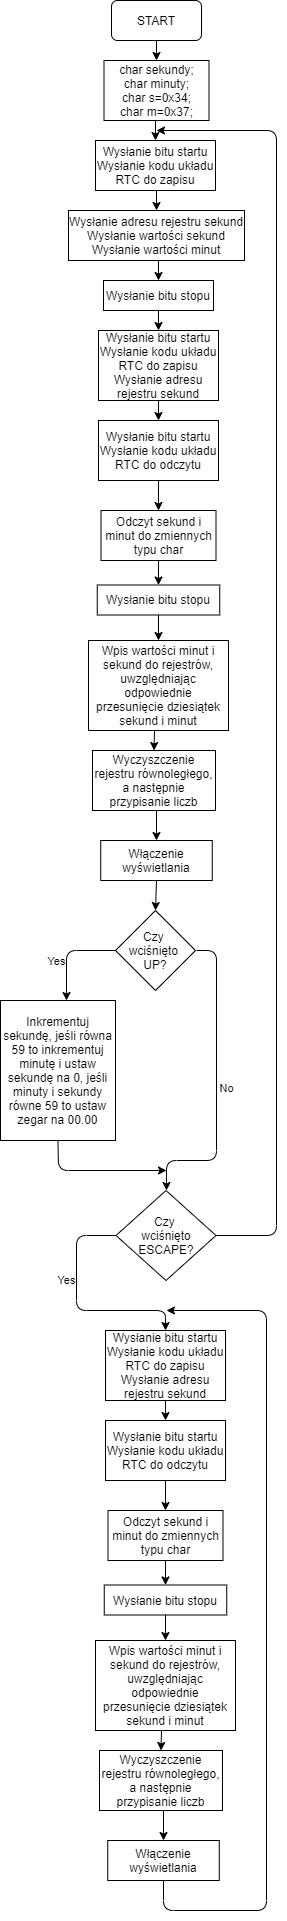

The diagram above was exported from draw.io. Its source (the exported page's mxGraphModel, read from the mxfile embedded in the PNG):
<mxGraphModel dx="3555" dy="1985" grid="1" gridSize="10" guides="1" tooltips="1" connect="1" arrows="1" fold="1" page="1" pageScale="1" pageWidth="827" pageHeight="1169" math="0" shadow="0">
  <root>
    <mxCell id="WIyWlLk6GJQsqaUBKTNV-0" />
    <mxCell id="WIyWlLk6GJQsqaUBKTNV-1" parent="WIyWlLk6GJQsqaUBKTNV-0" />
    <mxCell id="h7PG8yCw-mO0T7QRxf5R-78" value="" style="endArrow=classic;html=1;exitX=0.5;exitY=1;exitDx=0;exitDy=0;" edge="1" parent="WIyWlLk6GJQsqaUBKTNV-1">
      <mxGeometry width="50" height="50" relative="1" as="geometry">
        <mxPoint x="320" y="40" as="sourcePoint" />
        <mxPoint x="320" y="60" as="targetPoint" />
      </mxGeometry>
    </mxCell>
    <mxCell id="h7PG8yCw-mO0T7QRxf5R-102" value="char sekundy;&lt;br&gt;char minuty;&lt;br&gt;char s=0x34;&lt;br&gt;char m=0x37;" style="rounded=0;whiteSpace=wrap;html=1;" vertex="1" parent="WIyWlLk6GJQsqaUBKTNV-1">
      <mxGeometry x="267.5" y="60" width="105" height="60" as="geometry" />
    </mxCell>
    <mxCell id="h7PG8yCw-mO0T7QRxf5R-103" value="Wysłanie bitu startu&lt;br&gt;Wysłanie kodu układu RTC do zapisu" style="rounded=0;whiteSpace=wrap;html=1;" vertex="1" parent="WIyWlLk6GJQsqaUBKTNV-1">
      <mxGeometry x="259" y="140" width="120" height="50" as="geometry" />
    </mxCell>
    <mxCell id="h7PG8yCw-mO0T7QRxf5R-104" value="&lt;span&gt;Wysłanie adresu rejestru sekund&lt;br&gt;Wysłanie wartości sekund&lt;br&gt;Wysłanie wartości minut&lt;br&gt;&lt;/span&gt;" style="rounded=0;whiteSpace=wrap;html=1;" vertex="1" parent="WIyWlLk6GJQsqaUBKTNV-1">
      <mxGeometry x="232" y="210" width="176" height="50" as="geometry" />
    </mxCell>
    <mxCell id="h7PG8yCw-mO0T7QRxf5R-105" value="Wysłanie bitu stopu" style="rounded=0;whiteSpace=wrap;html=1;" vertex="1" parent="WIyWlLk6GJQsqaUBKTNV-1">
      <mxGeometry x="267" y="280" width="110" height="30" as="geometry" />
    </mxCell>
    <mxCell id="h7PG8yCw-mO0T7QRxf5R-106" value="Wysłanie bitu startu&lt;br&gt;Wysłanie kodu układu RTC do zapisu&lt;br&gt;Wysłanie adresu rejestru sekund" style="rounded=0;whiteSpace=wrap;html=1;" vertex="1" parent="WIyWlLk6GJQsqaUBKTNV-1">
      <mxGeometry x="262" y="330" width="120" height="70" as="geometry" />
    </mxCell>
    <mxCell id="h7PG8yCw-mO0T7QRxf5R-108" value="&lt;span&gt;Wysłanie bitu startu&lt;/span&gt;&lt;br&gt;&lt;span&gt;Wysłanie kodu układu RTC do odczytu&lt;/span&gt;" style="rounded=0;whiteSpace=wrap;html=1;" vertex="1" parent="WIyWlLk6GJQsqaUBKTNV-1">
      <mxGeometry x="262" y="420" width="120" height="60" as="geometry" />
    </mxCell>
    <mxCell id="h7PG8yCw-mO0T7QRxf5R-109" value="Odczyt sekund i minut do zmiennych typu char" style="rounded=0;whiteSpace=wrap;html=1;" vertex="1" parent="WIyWlLk6GJQsqaUBKTNV-1">
      <mxGeometry x="264.5" y="510" width="115" height="50" as="geometry" />
    </mxCell>
    <mxCell id="h7PG8yCw-mO0T7QRxf5R-110" value="Wysłanie bitu stopu" style="rounded=0;whiteSpace=wrap;html=1;" vertex="1" parent="WIyWlLk6GJQsqaUBKTNV-1">
      <mxGeometry x="260.75" y="584.5" width="122.5" height="30" as="geometry" />
    </mxCell>
    <mxCell id="h7PG8yCw-mO0T7QRxf5R-111" value="Wpis wartości minut i sekund do rejestrów, uwzględniając odpowiednie przesunięcie dziesiątek sekund i minut" style="rounded=0;whiteSpace=wrap;html=1;" vertex="1" parent="WIyWlLk6GJQsqaUBKTNV-1">
      <mxGeometry x="252" y="640" width="140" height="90" as="geometry" />
    </mxCell>
    <mxCell id="h7PG8yCw-mO0T7QRxf5R-114" style="edgeStyle=orthogonalEdgeStyle;rounded=0;orthogonalLoop=1;jettySize=auto;html=1;exitX=0.5;exitY=0;exitDx=0;exitDy=0;" edge="1" parent="WIyWlLk6GJQsqaUBKTNV-1" source="h7PG8yCw-mO0T7QRxf5R-112">
      <mxGeometry relative="1" as="geometry">
        <mxPoint x="337.5882352941178" y="759.9999999999998" as="targetPoint" />
      </mxGeometry>
    </mxCell>
    <mxCell id="h7PG8yCw-mO0T7QRxf5R-112" value="Wyczyszczenie rejestru równoległego, a następnie przypisanie liczb" style="rounded=0;whiteSpace=wrap;html=1;" vertex="1" parent="WIyWlLk6GJQsqaUBKTNV-1">
      <mxGeometry x="256" y="750" width="123" height="60" as="geometry" />
    </mxCell>
    <mxCell id="h7PG8yCw-mO0T7QRxf5R-113" value="Włączenie wyświetlania" style="rounded=0;whiteSpace=wrap;html=1;" vertex="1" parent="WIyWlLk6GJQsqaUBKTNV-1">
      <mxGeometry x="264.25" y="840" width="111.5" height="40" as="geometry" />
    </mxCell>
    <mxCell id="h7PG8yCw-mO0T7QRxf5R-115" value="" style="endArrow=classic;html=1;exitX=0.5;exitY=1;exitDx=0;exitDy=0;entryX=0.5;entryY=0;entryDx=0;entryDy=0;" edge="1" parent="WIyWlLk6GJQsqaUBKTNV-1" source="h7PG8yCw-mO0T7QRxf5R-109" target="h7PG8yCw-mO0T7QRxf5R-110">
      <mxGeometry width="50" height="50" relative="1" as="geometry">
        <mxPoint x="440" y="560" as="sourcePoint" />
        <mxPoint x="490" y="510" as="targetPoint" />
      </mxGeometry>
    </mxCell>
    <mxCell id="h7PG8yCw-mO0T7QRxf5R-116" value="" style="endArrow=classic;html=1;exitX=0.5;exitY=1;exitDx=0;exitDy=0;entryX=0.5;entryY=0;entryDx=0;entryDy=0;" edge="1" parent="WIyWlLk6GJQsqaUBKTNV-1" source="h7PG8yCw-mO0T7QRxf5R-108" target="h7PG8yCw-mO0T7QRxf5R-109">
      <mxGeometry width="50" height="50" relative="1" as="geometry">
        <mxPoint x="440" y="440" as="sourcePoint" />
        <mxPoint x="490" y="390" as="targetPoint" />
      </mxGeometry>
    </mxCell>
    <mxCell id="h7PG8yCw-mO0T7QRxf5R-117" value="" style="endArrow=classic;html=1;exitX=0.5;exitY=1;exitDx=0;exitDy=0;entryX=0.5;entryY=0;entryDx=0;entryDy=0;" edge="1" parent="WIyWlLk6GJQsqaUBKTNV-1" source="h7PG8yCw-mO0T7QRxf5R-106" target="h7PG8yCw-mO0T7QRxf5R-108">
      <mxGeometry width="50" height="50" relative="1" as="geometry">
        <mxPoint x="440" y="440" as="sourcePoint" />
        <mxPoint x="490" y="390" as="targetPoint" />
      </mxGeometry>
    </mxCell>
    <mxCell id="h7PG8yCw-mO0T7QRxf5R-118" value="" style="endArrow=classic;html=1;exitX=0.5;exitY=1;exitDx=0;exitDy=0;entryX=0.5;entryY=0;entryDx=0;entryDy=0;" edge="1" parent="WIyWlLk6GJQsqaUBKTNV-1" source="h7PG8yCw-mO0T7QRxf5R-105" target="h7PG8yCw-mO0T7QRxf5R-106">
      <mxGeometry width="50" height="50" relative="1" as="geometry">
        <mxPoint x="440" y="440" as="sourcePoint" />
        <mxPoint x="490" y="390" as="targetPoint" />
      </mxGeometry>
    </mxCell>
    <mxCell id="h7PG8yCw-mO0T7QRxf5R-119" value="" style="endArrow=classic;html=1;entryX=0.5;entryY=0;entryDx=0;entryDy=0;" edge="1" parent="WIyWlLk6GJQsqaUBKTNV-1" target="h7PG8yCw-mO0T7QRxf5R-104">
      <mxGeometry width="50" height="50" relative="1" as="geometry">
        <mxPoint x="320" y="190" as="sourcePoint" />
        <mxPoint x="490" y="390" as="targetPoint" />
      </mxGeometry>
    </mxCell>
    <mxCell id="h7PG8yCw-mO0T7QRxf5R-120" value="" style="endArrow=classic;html=1;entryX=0.5;entryY=0;entryDx=0;entryDy=0;" edge="1" parent="WIyWlLk6GJQsqaUBKTNV-1" target="h7PG8yCw-mO0T7QRxf5R-103">
      <mxGeometry width="50" height="50" relative="1" as="geometry">
        <mxPoint x="319" y="120" as="sourcePoint" />
        <mxPoint x="320" y="130" as="targetPoint" />
      </mxGeometry>
    </mxCell>
    <mxCell id="h7PG8yCw-mO0T7QRxf5R-121" value="" style="endArrow=classic;html=1;exitX=0.5;exitY=1;exitDx=0;exitDy=0;entryX=0.5;entryY=0;entryDx=0;entryDy=0;" edge="1" parent="WIyWlLk6GJQsqaUBKTNV-1" source="h7PG8yCw-mO0T7QRxf5R-110" target="h7PG8yCw-mO0T7QRxf5R-111">
      <mxGeometry width="50" height="50" relative="1" as="geometry">
        <mxPoint x="440" y="440" as="sourcePoint" />
        <mxPoint x="490" y="390" as="targetPoint" />
      </mxGeometry>
    </mxCell>
    <mxCell id="h7PG8yCw-mO0T7QRxf5R-122" value="" style="endArrow=classic;html=1;entryX=0.5;entryY=0;entryDx=0;entryDy=0;" edge="1" parent="WIyWlLk6GJQsqaUBKTNV-1" target="h7PG8yCw-mO0T7QRxf5R-112">
      <mxGeometry width="50" height="50" relative="1" as="geometry">
        <mxPoint x="318" y="730" as="sourcePoint" />
        <mxPoint x="490" y="390" as="targetPoint" />
      </mxGeometry>
    </mxCell>
    <mxCell id="h7PG8yCw-mO0T7QRxf5R-123" value="" style="endArrow=classic;html=1;entryX=0.5;entryY=0;entryDx=0;entryDy=0;" edge="1" parent="WIyWlLk6GJQsqaUBKTNV-1" target="h7PG8yCw-mO0T7QRxf5R-113">
      <mxGeometry width="50" height="50" relative="1" as="geometry">
        <mxPoint x="320" y="810" as="sourcePoint" />
        <mxPoint x="490" y="390" as="targetPoint" />
      </mxGeometry>
    </mxCell>
    <mxCell id="h7PG8yCw-mO0T7QRxf5R-124" value="" style="endArrow=classic;html=1;entryX=0.5;entryY=0;entryDx=0;entryDy=0;" edge="1" parent="WIyWlLk6GJQsqaUBKTNV-1" target="h7PG8yCw-mO0T7QRxf5R-105">
      <mxGeometry width="50" height="50" relative="1" as="geometry">
        <mxPoint x="322" y="260" as="sourcePoint" />
        <mxPoint x="490" y="390" as="targetPoint" />
      </mxGeometry>
    </mxCell>
    <mxCell id="h7PG8yCw-mO0T7QRxf5R-126" value="START" style="rounded=1;whiteSpace=wrap;html=1;" vertex="1" parent="WIyWlLk6GJQsqaUBKTNV-1">
      <mxGeometry x="275" width="90" height="40" as="geometry" />
    </mxCell>
    <mxCell id="h7PG8yCw-mO0T7QRxf5R-127" value="Czy &lt;br&gt;wciśnięto &lt;br&gt;UP?" style="rhombus;whiteSpace=wrap;html=1;" vertex="1" parent="WIyWlLk6GJQsqaUBKTNV-1">
      <mxGeometry x="279" y="910" width="80" height="80" as="geometry" />
    </mxCell>
    <mxCell id="h7PG8yCw-mO0T7QRxf5R-128" value="" style="endArrow=classic;html=1;exitX=0.5;exitY=1;exitDx=0;exitDy=0;" edge="1" parent="WIyWlLk6GJQsqaUBKTNV-1" source="h7PG8yCw-mO0T7QRxf5R-113">
      <mxGeometry width="50" height="50" relative="1" as="geometry">
        <mxPoint x="490" y="910" as="sourcePoint" />
        <mxPoint x="319" y="910" as="targetPoint" />
      </mxGeometry>
    </mxCell>
    <mxCell id="h7PG8yCw-mO0T7QRxf5R-129" value="Yes" style="edgeStyle=segmentEdgeStyle;endArrow=classic;html=1;exitX=0;exitY=0.5;exitDx=0;exitDy=0;" edge="1" parent="WIyWlLk6GJQsqaUBKTNV-1" source="h7PG8yCw-mO0T7QRxf5R-127">
      <mxGeometry x="0.1919" y="-10" width="50" height="50" relative="1" as="geometry">
        <mxPoint x="490" y="910" as="sourcePoint" />
        <mxPoint x="230" y="1000" as="targetPoint" />
        <Array as="points">
          <mxPoint x="230" y="950" />
          <mxPoint x="230" y="1000" />
        </Array>
        <mxPoint as="offset" />
      </mxGeometry>
    </mxCell>
    <mxCell id="h7PG8yCw-mO0T7QRxf5R-130" value="Inkrementuj sekundę, jeśli równa 59 to inkrementuj minutę i ustaw sekundę na 0, jeśli minuty i sekundy równe 59 to ustaw zegar na 00.00" style="rounded=0;whiteSpace=wrap;html=1;" vertex="1" parent="WIyWlLk6GJQsqaUBKTNV-1">
      <mxGeometry x="164" y="1000" width="115" height="140" as="geometry" />
    </mxCell>
    <mxCell id="h7PG8yCw-mO0T7QRxf5R-131" value="Czy &lt;br&gt;wciśnięto ESCAPE?" style="rhombus;whiteSpace=wrap;html=1;" vertex="1" parent="WIyWlLk6GJQsqaUBKTNV-1">
      <mxGeometry x="279.5" y="1190" width="100" height="90" as="geometry" />
    </mxCell>
    <mxCell id="h7PG8yCw-mO0T7QRxf5R-132" value="No" style="endArrow=classic;html=1;" edge="1" parent="WIyWlLk6GJQsqaUBKTNV-1">
      <mxGeometry x="0.0159" y="10" width="50" height="50" relative="1" as="geometry">
        <mxPoint x="360" y="950" as="sourcePoint" />
        <mxPoint x="330" y="1190" as="targetPoint" />
        <Array as="points">
          <mxPoint x="380" y="950" />
          <mxPoint x="380" y="1160" />
          <mxPoint x="330" y="1160" />
        </Array>
        <mxPoint as="offset" />
      </mxGeometry>
    </mxCell>
    <mxCell id="h7PG8yCw-mO0T7QRxf5R-133" value="" style="endArrow=classic;html=1;exitX=0.5;exitY=1;exitDx=0;exitDy=0;" edge="1" parent="WIyWlLk6GJQsqaUBKTNV-1" source="h7PG8yCw-mO0T7QRxf5R-130">
      <mxGeometry width="50" height="50" relative="1" as="geometry">
        <mxPoint x="490" y="1140" as="sourcePoint" />
        <mxPoint x="330" y="1170" as="targetPoint" />
        <Array as="points">
          <mxPoint x="222" y="1170" />
        </Array>
      </mxGeometry>
    </mxCell>
    <mxCell id="h7PG8yCw-mO0T7QRxf5R-135" value="" style="endArrow=classic;html=1;exitX=1;exitY=0.5;exitDx=0;exitDy=0;" edge="1" parent="WIyWlLk6GJQsqaUBKTNV-1" source="h7PG8yCw-mO0T7QRxf5R-131">
      <mxGeometry width="50" height="50" relative="1" as="geometry">
        <mxPoint x="920" y="660" as="sourcePoint" />
        <mxPoint x="320" y="130" as="targetPoint" />
        <Array as="points">
          <mxPoint x="440" y="1235" />
          <mxPoint x="440" y="130" />
        </Array>
      </mxGeometry>
    </mxCell>
    <mxCell id="h7PG8yCw-mO0T7QRxf5R-136" value="Wysłanie bitu startu&lt;br&gt;Wysłanie kodu układu RTC do zapisu&lt;br&gt;Wysłanie adresu rejestru sekund" style="rounded=0;whiteSpace=wrap;html=1;" vertex="1" parent="WIyWlLk6GJQsqaUBKTNV-1">
      <mxGeometry x="269" y="1330" width="120" height="70" as="geometry" />
    </mxCell>
    <mxCell id="h7PG8yCw-mO0T7QRxf5R-137" value="&lt;span&gt;Wysłanie bitu startu&lt;/span&gt;&lt;br&gt;&lt;span&gt;Wysłanie kodu układu RTC do odczytu&lt;/span&gt;" style="rounded=0;whiteSpace=wrap;html=1;" vertex="1" parent="WIyWlLk6GJQsqaUBKTNV-1">
      <mxGeometry x="269" y="1420" width="120" height="60" as="geometry" />
    </mxCell>
    <mxCell id="h7PG8yCw-mO0T7QRxf5R-138" value="Odczyt sekund i minut do zmiennych typu char" style="rounded=0;whiteSpace=wrap;html=1;" vertex="1" parent="WIyWlLk6GJQsqaUBKTNV-1">
      <mxGeometry x="271.5" y="1510" width="115" height="50" as="geometry" />
    </mxCell>
    <mxCell id="h7PG8yCw-mO0T7QRxf5R-139" value="Wysłanie bitu stopu" style="rounded=0;whiteSpace=wrap;html=1;" vertex="1" parent="WIyWlLk6GJQsqaUBKTNV-1">
      <mxGeometry x="267.75" y="1584.5" width="122.5" height="30" as="geometry" />
    </mxCell>
    <mxCell id="h7PG8yCw-mO0T7QRxf5R-140" value="Wpis wartości minut i sekund do rejestrów, uwzględniając odpowiednie przesunięcie dziesiątek sekund i minut" style="rounded=0;whiteSpace=wrap;html=1;" vertex="1" parent="WIyWlLk6GJQsqaUBKTNV-1">
      <mxGeometry x="259" y="1640" width="140" height="90" as="geometry" />
    </mxCell>
    <mxCell id="h7PG8yCw-mO0T7QRxf5R-141" style="edgeStyle=orthogonalEdgeStyle;rounded=0;orthogonalLoop=1;jettySize=auto;html=1;exitX=0.5;exitY=0;exitDx=0;exitDy=0;" edge="1" parent="WIyWlLk6GJQsqaUBKTNV-1" source="h7PG8yCw-mO0T7QRxf5R-142">
      <mxGeometry relative="1" as="geometry">
        <mxPoint x="344.588235294118" y="1760" as="targetPoint" />
      </mxGeometry>
    </mxCell>
    <mxCell id="h7PG8yCw-mO0T7QRxf5R-142" value="Wyczyszczenie rejestru równoległego, a następnie przypisanie liczb" style="rounded=0;whiteSpace=wrap;html=1;" vertex="1" parent="WIyWlLk6GJQsqaUBKTNV-1">
      <mxGeometry x="263" y="1750" width="123" height="60" as="geometry" />
    </mxCell>
    <mxCell id="h7PG8yCw-mO0T7QRxf5R-143" value="Włączenie wyświetlania" style="rounded=0;whiteSpace=wrap;html=1;" vertex="1" parent="WIyWlLk6GJQsqaUBKTNV-1">
      <mxGeometry x="271.25" y="1840" width="111.5" height="40" as="geometry" />
    </mxCell>
    <mxCell id="h7PG8yCw-mO0T7QRxf5R-144" value="" style="endArrow=classic;html=1;exitX=0.5;exitY=1;exitDx=0;exitDy=0;entryX=0.5;entryY=0;entryDx=0;entryDy=0;" edge="1" parent="WIyWlLk6GJQsqaUBKTNV-1" source="h7PG8yCw-mO0T7QRxf5R-138" target="h7PG8yCw-mO0T7QRxf5R-139">
      <mxGeometry width="50" height="50" relative="1" as="geometry">
        <mxPoint x="447" y="1560" as="sourcePoint" />
        <mxPoint x="497" y="1510" as="targetPoint" />
      </mxGeometry>
    </mxCell>
    <mxCell id="h7PG8yCw-mO0T7QRxf5R-145" value="" style="endArrow=classic;html=1;exitX=0.5;exitY=1;exitDx=0;exitDy=0;entryX=0.5;entryY=0;entryDx=0;entryDy=0;" edge="1" parent="WIyWlLk6GJQsqaUBKTNV-1" source="h7PG8yCw-mO0T7QRxf5R-137" target="h7PG8yCw-mO0T7QRxf5R-138">
      <mxGeometry width="50" height="50" relative="1" as="geometry">
        <mxPoint x="447" y="1440" as="sourcePoint" />
        <mxPoint x="497" y="1390" as="targetPoint" />
      </mxGeometry>
    </mxCell>
    <mxCell id="h7PG8yCw-mO0T7QRxf5R-146" value="" style="endArrow=classic;html=1;exitX=0.5;exitY=1;exitDx=0;exitDy=0;entryX=0.5;entryY=0;entryDx=0;entryDy=0;" edge="1" parent="WIyWlLk6GJQsqaUBKTNV-1" source="h7PG8yCw-mO0T7QRxf5R-136" target="h7PG8yCw-mO0T7QRxf5R-137">
      <mxGeometry width="50" height="50" relative="1" as="geometry">
        <mxPoint x="447" y="1440" as="sourcePoint" />
        <mxPoint x="497" y="1390" as="targetPoint" />
      </mxGeometry>
    </mxCell>
    <mxCell id="h7PG8yCw-mO0T7QRxf5R-147" value="" style="endArrow=classic;html=1;exitX=0.5;exitY=1;exitDx=0;exitDy=0;entryX=0.5;entryY=0;entryDx=0;entryDy=0;" edge="1" parent="WIyWlLk6GJQsqaUBKTNV-1" source="h7PG8yCw-mO0T7QRxf5R-139" target="h7PG8yCw-mO0T7QRxf5R-140">
      <mxGeometry width="50" height="50" relative="1" as="geometry">
        <mxPoint x="447" y="1440" as="sourcePoint" />
        <mxPoint x="497" y="1390" as="targetPoint" />
      </mxGeometry>
    </mxCell>
    <mxCell id="h7PG8yCw-mO0T7QRxf5R-148" value="" style="endArrow=classic;html=1;entryX=0.5;entryY=0;entryDx=0;entryDy=0;" edge="1" parent="WIyWlLk6GJQsqaUBKTNV-1" target="h7PG8yCw-mO0T7QRxf5R-142">
      <mxGeometry width="50" height="50" relative="1" as="geometry">
        <mxPoint x="325" y="1730" as="sourcePoint" />
        <mxPoint x="497" y="1390" as="targetPoint" />
      </mxGeometry>
    </mxCell>
    <mxCell id="h7PG8yCw-mO0T7QRxf5R-149" value="" style="endArrow=classic;html=1;entryX=0.5;entryY=0;entryDx=0;entryDy=0;" edge="1" parent="WIyWlLk6GJQsqaUBKTNV-1" target="h7PG8yCw-mO0T7QRxf5R-143">
      <mxGeometry width="50" height="50" relative="1" as="geometry">
        <mxPoint x="327" y="1810" as="sourcePoint" />
        <mxPoint x="497" y="1390" as="targetPoint" />
      </mxGeometry>
    </mxCell>
    <mxCell id="h7PG8yCw-mO0T7QRxf5R-150" value="Yes" style="edgeStyle=segmentEdgeStyle;endArrow=classic;html=1;exitX=0;exitY=0.5;exitDx=0;exitDy=0;entryX=0.5;entryY=0;entryDx=0;entryDy=0;" edge="1" parent="WIyWlLk6GJQsqaUBKTNV-1" source="h7PG8yCw-mO0T7QRxf5R-131" target="h7PG8yCw-mO0T7QRxf5R-136">
      <mxGeometry x="-0.2443" y="-10" width="50" height="50" relative="1" as="geometry">
        <mxPoint x="800" y="1540" as="sourcePoint" />
        <mxPoint x="850" y="1490" as="targetPoint" />
        <Array as="points">
          <mxPoint x="240" y="1235" />
          <mxPoint x="240" y="1310" />
          <mxPoint x="329" y="1310" />
        </Array>
        <mxPoint as="offset" />
      </mxGeometry>
    </mxCell>
    <mxCell id="h7PG8yCw-mO0T7QRxf5R-151" value="" style="edgeStyle=segmentEdgeStyle;endArrow=classic;html=1;exitX=0.5;exitY=1;exitDx=0;exitDy=0;" edge="1" parent="WIyWlLk6GJQsqaUBKTNV-1" source="h7PG8yCw-mO0T7QRxf5R-143">
      <mxGeometry width="50" height="50" relative="1" as="geometry">
        <mxPoint x="800" y="1540" as="sourcePoint" />
        <mxPoint x="330" y="1310" as="targetPoint" />
        <Array as="points">
          <mxPoint x="327" y="1910" />
          <mxPoint x="430" y="1910" />
          <mxPoint x="430" y="1310" />
        </Array>
      </mxGeometry>
    </mxCell>
  </root>
</mxGraphModel>